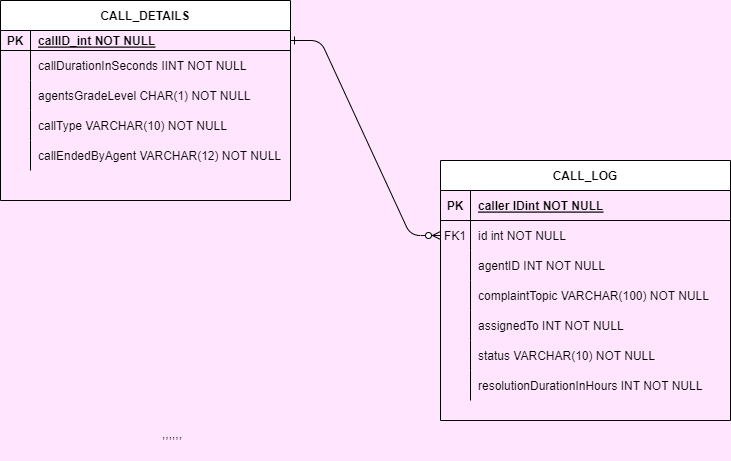

The diagram above was exported from draw.io. Its source (the exported page's mxGraphModel, read from the mxfile embedded in the PNG):
<mxGraphModel dx="1050" dy="565" grid="0" gridSize="10" guides="1" tooltips="1" connect="1" arrows="1" fold="1" page="1" pageScale="1" pageWidth="850" pageHeight="1100" background="#FFE6FE" math="0" shadow="0" extFonts="Permanent Marker^https://fonts.googleapis.com/css?family=Permanent+Marker">
  <root>
    <mxCell id="0" />
    <mxCell id="1" parent="0" />
    <mxCell id="C-vyLk0tnHw3VtMMgP7b-1" value="" style="edgeStyle=entityRelationEdgeStyle;endArrow=ERzeroToMany;startArrow=ERone;endFill=1;startFill=0;" parent="1" source="C-vyLk0tnHw3VtMMgP7b-24" target="C-vyLk0tnHw3VtMMgP7b-6" edge="1">
      <mxGeometry width="100" height="100" relative="1" as="geometry">
        <mxPoint x="340" y="720" as="sourcePoint" />
        <mxPoint x="440" y="620" as="targetPoint" />
      </mxGeometry>
    </mxCell>
    <mxCell id="C-vyLk0tnHw3VtMMgP7b-2" value="CALL_LOG" style="shape=table;startSize=30;container=1;collapsible=1;childLayout=tableLayout;fixedRows=1;rowLines=0;fontStyle=1;align=center;resizeLast=1;" parent="1" vertex="1">
      <mxGeometry x="490" y="250" width="290" height="260" as="geometry" />
    </mxCell>
    <mxCell id="C-vyLk0tnHw3VtMMgP7b-3" value="" style="shape=partialRectangle;collapsible=0;dropTarget=0;pointerEvents=0;fillColor=none;points=[[0,0.5],[1,0.5]];portConstraint=eastwest;top=0;left=0;right=0;bottom=1;" parent="C-vyLk0tnHw3VtMMgP7b-2" vertex="1">
      <mxGeometry y="30" width="290" height="30" as="geometry" />
    </mxCell>
    <mxCell id="C-vyLk0tnHw3VtMMgP7b-4" value="PK" style="shape=partialRectangle;overflow=hidden;connectable=0;fillColor=none;top=0;left=0;bottom=0;right=0;fontStyle=1;" parent="C-vyLk0tnHw3VtMMgP7b-3" vertex="1">
      <mxGeometry width="30" height="30" as="geometry">
        <mxRectangle width="30" height="30" as="alternateBounds" />
      </mxGeometry>
    </mxCell>
    <mxCell id="C-vyLk0tnHw3VtMMgP7b-5" value="caller IDint NOT NULL " style="shape=partialRectangle;overflow=hidden;connectable=0;fillColor=none;top=0;left=0;bottom=0;right=0;align=left;spacingLeft=6;fontStyle=5;" parent="C-vyLk0tnHw3VtMMgP7b-3" vertex="1">
      <mxGeometry x="30" width="260" height="30" as="geometry">
        <mxRectangle width="260" height="30" as="alternateBounds" />
      </mxGeometry>
    </mxCell>
    <mxCell id="C-vyLk0tnHw3VtMMgP7b-6" value="" style="shape=partialRectangle;collapsible=0;dropTarget=0;pointerEvents=0;fillColor=none;points=[[0,0.5],[1,0.5]];portConstraint=eastwest;top=0;left=0;right=0;bottom=0;" parent="C-vyLk0tnHw3VtMMgP7b-2" vertex="1">
      <mxGeometry y="60" width="290" height="30" as="geometry" />
    </mxCell>
    <mxCell id="C-vyLk0tnHw3VtMMgP7b-7" value="FK1" style="shape=partialRectangle;overflow=hidden;connectable=0;fillColor=none;top=0;left=0;bottom=0;right=0;" parent="C-vyLk0tnHw3VtMMgP7b-6" vertex="1">
      <mxGeometry width="30" height="30" as="geometry">
        <mxRectangle width="30" height="30" as="alternateBounds" />
      </mxGeometry>
    </mxCell>
    <mxCell id="C-vyLk0tnHw3VtMMgP7b-8" value="id int NOT NULL" style="shape=partialRectangle;overflow=hidden;connectable=0;fillColor=none;top=0;left=0;bottom=0;right=0;align=left;spacingLeft=6;" parent="C-vyLk0tnHw3VtMMgP7b-6" vertex="1">
      <mxGeometry x="30" width="260" height="30" as="geometry">
        <mxRectangle width="260" height="30" as="alternateBounds" />
      </mxGeometry>
    </mxCell>
    <mxCell id="C-vyLk0tnHw3VtMMgP7b-9" value="" style="shape=partialRectangle;collapsible=0;dropTarget=0;pointerEvents=0;fillColor=none;points=[[0,0.5],[1,0.5]];portConstraint=eastwest;top=0;left=0;right=0;bottom=0;" parent="C-vyLk0tnHw3VtMMgP7b-2" vertex="1">
      <mxGeometry y="90" width="290" height="30" as="geometry" />
    </mxCell>
    <mxCell id="C-vyLk0tnHw3VtMMgP7b-10" value="" style="shape=partialRectangle;overflow=hidden;connectable=0;fillColor=none;top=0;left=0;bottom=0;right=0;" parent="C-vyLk0tnHw3VtMMgP7b-9" vertex="1">
      <mxGeometry width="30" height="30" as="geometry">
        <mxRectangle width="30" height="30" as="alternateBounds" />
      </mxGeometry>
    </mxCell>
    <mxCell id="C-vyLk0tnHw3VtMMgP7b-11" value="agentID INT NOT NULL" style="shape=partialRectangle;overflow=hidden;connectable=0;fillColor=none;top=0;left=0;bottom=0;right=0;align=left;spacingLeft=6;" parent="C-vyLk0tnHw3VtMMgP7b-9" vertex="1">
      <mxGeometry x="30" width="260" height="30" as="geometry">
        <mxRectangle width="260" height="30" as="alternateBounds" />
      </mxGeometry>
    </mxCell>
    <mxCell id="zw_Jq10b93SwEqFDUW9V-15" value="" style="shape=partialRectangle;collapsible=0;dropTarget=0;pointerEvents=0;fillColor=none;points=[[0,0.5],[1,0.5]];portConstraint=eastwest;top=0;left=0;right=0;bottom=0;" vertex="1" parent="C-vyLk0tnHw3VtMMgP7b-2">
      <mxGeometry y="120" width="290" height="30" as="geometry" />
    </mxCell>
    <mxCell id="zw_Jq10b93SwEqFDUW9V-16" value="" style="shape=partialRectangle;overflow=hidden;connectable=0;fillColor=none;top=0;left=0;bottom=0;right=0;" vertex="1" parent="zw_Jq10b93SwEqFDUW9V-15">
      <mxGeometry width="30" height="30" as="geometry">
        <mxRectangle width="30" height="30" as="alternateBounds" />
      </mxGeometry>
    </mxCell>
    <mxCell id="zw_Jq10b93SwEqFDUW9V-17" value="complaintTopic VARCHAR(100) NOT NULL" style="shape=partialRectangle;overflow=hidden;connectable=0;fillColor=none;top=0;left=0;bottom=0;right=0;align=left;spacingLeft=6;" vertex="1" parent="zw_Jq10b93SwEqFDUW9V-15">
      <mxGeometry x="30" width="260" height="30" as="geometry">
        <mxRectangle width="260" height="30" as="alternateBounds" />
      </mxGeometry>
    </mxCell>
    <mxCell id="zw_Jq10b93SwEqFDUW9V-18" value="" style="shape=partialRectangle;collapsible=0;dropTarget=0;pointerEvents=0;fillColor=none;points=[[0,0.5],[1,0.5]];portConstraint=eastwest;top=0;left=0;right=0;bottom=0;" vertex="1" parent="C-vyLk0tnHw3VtMMgP7b-2">
      <mxGeometry y="150" width="290" height="30" as="geometry" />
    </mxCell>
    <mxCell id="zw_Jq10b93SwEqFDUW9V-19" value="" style="shape=partialRectangle;overflow=hidden;connectable=0;fillColor=none;top=0;left=0;bottom=0;right=0;" vertex="1" parent="zw_Jq10b93SwEqFDUW9V-18">
      <mxGeometry width="30" height="30" as="geometry">
        <mxRectangle width="30" height="30" as="alternateBounds" />
      </mxGeometry>
    </mxCell>
    <mxCell id="zw_Jq10b93SwEqFDUW9V-20" value="assignedTo INT NOT NULL" style="shape=partialRectangle;overflow=hidden;connectable=0;fillColor=none;top=0;left=0;bottom=0;right=0;align=left;spacingLeft=6;" vertex="1" parent="zw_Jq10b93SwEqFDUW9V-18">
      <mxGeometry x="30" width="260" height="30" as="geometry">
        <mxRectangle width="260" height="30" as="alternateBounds" />
      </mxGeometry>
    </mxCell>
    <mxCell id="zw_Jq10b93SwEqFDUW9V-22" value="" style="shape=partialRectangle;collapsible=0;dropTarget=0;pointerEvents=0;fillColor=none;points=[[0,0.5],[1,0.5]];portConstraint=eastwest;top=0;left=0;right=0;bottom=0;" vertex="1" parent="C-vyLk0tnHw3VtMMgP7b-2">
      <mxGeometry y="180" width="290" height="30" as="geometry" />
    </mxCell>
    <mxCell id="zw_Jq10b93SwEqFDUW9V-23" value="" style="shape=partialRectangle;overflow=hidden;connectable=0;fillColor=none;top=0;left=0;bottom=0;right=0;" vertex="1" parent="zw_Jq10b93SwEqFDUW9V-22">
      <mxGeometry width="30" height="30" as="geometry">
        <mxRectangle width="30" height="30" as="alternateBounds" />
      </mxGeometry>
    </mxCell>
    <mxCell id="zw_Jq10b93SwEqFDUW9V-24" value="status VARCHAR(10) NOT NULL" style="shape=partialRectangle;overflow=hidden;connectable=0;fillColor=none;top=0;left=0;bottom=0;right=0;align=left;spacingLeft=6;" vertex="1" parent="zw_Jq10b93SwEqFDUW9V-22">
      <mxGeometry x="30" width="260" height="30" as="geometry">
        <mxRectangle width="260" height="30" as="alternateBounds" />
      </mxGeometry>
    </mxCell>
    <mxCell id="zw_Jq10b93SwEqFDUW9V-25" value="" style="shape=partialRectangle;collapsible=0;dropTarget=0;pointerEvents=0;fillColor=none;points=[[0,0.5],[1,0.5]];portConstraint=eastwest;top=0;left=0;right=0;bottom=0;" vertex="1" parent="C-vyLk0tnHw3VtMMgP7b-2">
      <mxGeometry y="210" width="290" height="30" as="geometry" />
    </mxCell>
    <mxCell id="zw_Jq10b93SwEqFDUW9V-26" value="" style="shape=partialRectangle;overflow=hidden;connectable=0;fillColor=none;top=0;left=0;bottom=0;right=0;" vertex="1" parent="zw_Jq10b93SwEqFDUW9V-25">
      <mxGeometry width="30" height="30" as="geometry">
        <mxRectangle width="30" height="30" as="alternateBounds" />
      </mxGeometry>
    </mxCell>
    <mxCell id="zw_Jq10b93SwEqFDUW9V-27" value="resolutionDurationInHours INT NOT NULL" style="shape=partialRectangle;overflow=hidden;connectable=0;fillColor=none;top=0;left=0;bottom=0;right=0;align=left;spacingLeft=6;" vertex="1" parent="zw_Jq10b93SwEqFDUW9V-25">
      <mxGeometry x="30" width="260" height="30" as="geometry">
        <mxRectangle width="260" height="30" as="alternateBounds" />
      </mxGeometry>
    </mxCell>
    <mxCell id="C-vyLk0tnHw3VtMMgP7b-23" value="CALL_DETAILS" style="shape=table;startSize=30;container=1;collapsible=1;childLayout=tableLayout;fixedRows=1;rowLines=0;fontStyle=1;align=center;resizeLast=1;" parent="1" vertex="1">
      <mxGeometry x="50" y="90" width="290" height="200" as="geometry" />
    </mxCell>
    <mxCell id="C-vyLk0tnHw3VtMMgP7b-24" value="" style="shape=partialRectangle;collapsible=0;dropTarget=0;pointerEvents=0;fillColor=none;points=[[0,0.5],[1,0.5]];portConstraint=eastwest;top=0;left=0;right=0;bottom=1;" parent="C-vyLk0tnHw3VtMMgP7b-23" vertex="1">
      <mxGeometry y="30" width="290" height="20" as="geometry" />
    </mxCell>
    <mxCell id="C-vyLk0tnHw3VtMMgP7b-25" value="PK" style="shape=partialRectangle;overflow=hidden;connectable=0;fillColor=none;top=0;left=0;bottom=0;right=0;fontStyle=1;" parent="C-vyLk0tnHw3VtMMgP7b-24" vertex="1">
      <mxGeometry width="30" height="20" as="geometry">
        <mxRectangle width="30" height="20" as="alternateBounds" />
      </mxGeometry>
    </mxCell>
    <mxCell id="C-vyLk0tnHw3VtMMgP7b-26" value="callID_int NOT NULL " style="shape=partialRectangle;overflow=hidden;connectable=0;fillColor=none;top=0;left=0;bottom=0;right=0;align=left;spacingLeft=6;fontStyle=5;" parent="C-vyLk0tnHw3VtMMgP7b-24" vertex="1">
      <mxGeometry x="30" width="260" height="20" as="geometry">
        <mxRectangle width="260" height="20" as="alternateBounds" />
      </mxGeometry>
    </mxCell>
    <mxCell id="C-vyLk0tnHw3VtMMgP7b-27" value="" style="shape=partialRectangle;collapsible=0;dropTarget=0;pointerEvents=0;fillColor=none;points=[[0,0.5],[1,0.5]];portConstraint=eastwest;top=0;left=0;right=0;bottom=0;" parent="C-vyLk0tnHw3VtMMgP7b-23" vertex="1">
      <mxGeometry y="50" width="290" height="30" as="geometry" />
    </mxCell>
    <mxCell id="C-vyLk0tnHw3VtMMgP7b-28" value="" style="shape=partialRectangle;overflow=hidden;connectable=0;fillColor=none;top=0;left=0;bottom=0;right=0;" parent="C-vyLk0tnHw3VtMMgP7b-27" vertex="1">
      <mxGeometry width="30" height="30" as="geometry">
        <mxRectangle width="30" height="30" as="alternateBounds" />
      </mxGeometry>
    </mxCell>
    <mxCell id="C-vyLk0tnHw3VtMMgP7b-29" value="callDurationInSeconds IINT NOT NULL" style="shape=partialRectangle;overflow=hidden;connectable=0;fillColor=none;top=0;left=0;bottom=0;right=0;align=left;spacingLeft=6;" parent="C-vyLk0tnHw3VtMMgP7b-27" vertex="1">
      <mxGeometry x="30" width="260" height="30" as="geometry">
        <mxRectangle width="260" height="30" as="alternateBounds" />
      </mxGeometry>
    </mxCell>
    <mxCell id="zw_Jq10b93SwEqFDUW9V-6" value="" style="shape=partialRectangle;collapsible=0;dropTarget=0;pointerEvents=0;fillColor=none;points=[[0,0.5],[1,0.5]];portConstraint=eastwest;top=0;left=0;right=0;bottom=0;" vertex="1" parent="C-vyLk0tnHw3VtMMgP7b-23">
      <mxGeometry y="80" width="290" height="30" as="geometry" />
    </mxCell>
    <mxCell id="zw_Jq10b93SwEqFDUW9V-7" value="" style="shape=partialRectangle;overflow=hidden;connectable=0;fillColor=none;top=0;left=0;bottom=0;right=0;" vertex="1" parent="zw_Jq10b93SwEqFDUW9V-6">
      <mxGeometry width="30" height="30" as="geometry">
        <mxRectangle width="30" height="30" as="alternateBounds" />
      </mxGeometry>
    </mxCell>
    <mxCell id="zw_Jq10b93SwEqFDUW9V-8" value="agentsGradeLevel CHAR(1) NOT NULL" style="shape=partialRectangle;overflow=hidden;connectable=0;fillColor=none;top=0;left=0;bottom=0;right=0;align=left;spacingLeft=6;" vertex="1" parent="zw_Jq10b93SwEqFDUW9V-6">
      <mxGeometry x="30" width="260" height="30" as="geometry">
        <mxRectangle width="260" height="30" as="alternateBounds" />
      </mxGeometry>
    </mxCell>
    <mxCell id="zw_Jq10b93SwEqFDUW9V-9" value="" style="shape=partialRectangle;collapsible=0;dropTarget=0;pointerEvents=0;fillColor=none;points=[[0,0.5],[1,0.5]];portConstraint=eastwest;top=0;left=0;right=0;bottom=0;" vertex="1" parent="C-vyLk0tnHw3VtMMgP7b-23">
      <mxGeometry y="110" width="290" height="30" as="geometry" />
    </mxCell>
    <mxCell id="zw_Jq10b93SwEqFDUW9V-10" value="" style="shape=partialRectangle;overflow=hidden;connectable=0;fillColor=none;top=0;left=0;bottom=0;right=0;" vertex="1" parent="zw_Jq10b93SwEqFDUW9V-9">
      <mxGeometry width="30" height="30" as="geometry">
        <mxRectangle width="30" height="30" as="alternateBounds" />
      </mxGeometry>
    </mxCell>
    <mxCell id="zw_Jq10b93SwEqFDUW9V-11" value="callType VARCHAR(10) NOT NULL" style="shape=partialRectangle;overflow=hidden;connectable=0;fillColor=none;top=0;left=0;bottom=0;right=0;align=left;spacingLeft=6;" vertex="1" parent="zw_Jq10b93SwEqFDUW9V-9">
      <mxGeometry x="30" width="260" height="30" as="geometry">
        <mxRectangle width="260" height="30" as="alternateBounds" />
      </mxGeometry>
    </mxCell>
    <mxCell id="zw_Jq10b93SwEqFDUW9V-12" value="" style="shape=partialRectangle;collapsible=0;dropTarget=0;pointerEvents=0;fillColor=none;points=[[0,0.5],[1,0.5]];portConstraint=eastwest;top=0;left=0;right=0;bottom=0;" vertex="1" parent="C-vyLk0tnHw3VtMMgP7b-23">
      <mxGeometry y="140" width="290" height="30" as="geometry" />
    </mxCell>
    <mxCell id="zw_Jq10b93SwEqFDUW9V-13" value="" style="shape=partialRectangle;overflow=hidden;connectable=0;fillColor=none;top=0;left=0;bottom=0;right=0;" vertex="1" parent="zw_Jq10b93SwEqFDUW9V-12">
      <mxGeometry width="30" height="30" as="geometry">
        <mxRectangle width="30" height="30" as="alternateBounds" />
      </mxGeometry>
    </mxCell>
    <mxCell id="zw_Jq10b93SwEqFDUW9V-14" value="callEndedByAgent VARCHAR(12) NOT NULL" style="shape=partialRectangle;overflow=hidden;connectable=0;fillColor=none;top=0;left=0;bottom=0;right=0;align=left;spacingLeft=6;" vertex="1" parent="zw_Jq10b93SwEqFDUW9V-12">
      <mxGeometry x="30" width="260" height="30" as="geometry">
        <mxRectangle width="260" height="30" as="alternateBounds" />
      </mxGeometry>
    </mxCell>
    <mxCell id="zw_Jq10b93SwEqFDUW9V-2" value=",,,,,," style="text;whiteSpace=wrap;" vertex="1" parent="1">
      <mxGeometry x="210" y="510" width="460" height="40" as="geometry" />
    </mxCell>
  </root>
</mxGraphModel>